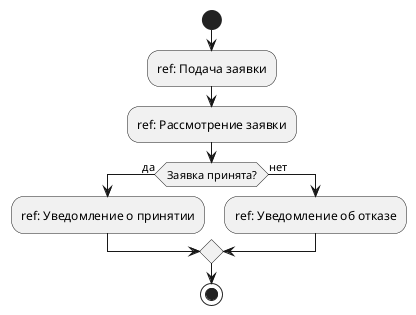

The diagram above was rendered by PlantUML. Its source (embedded in the PNG):
@startuml "interaction_dia_01"

start
:ref: Подача заявки;
:ref: Рассмотрение заявки;
if (Заявка принята?) then (да)
  :ref: Уведомление о принятии;
else (нет)
  :ref: Уведомление об отказе;
endif
stop

@enduml